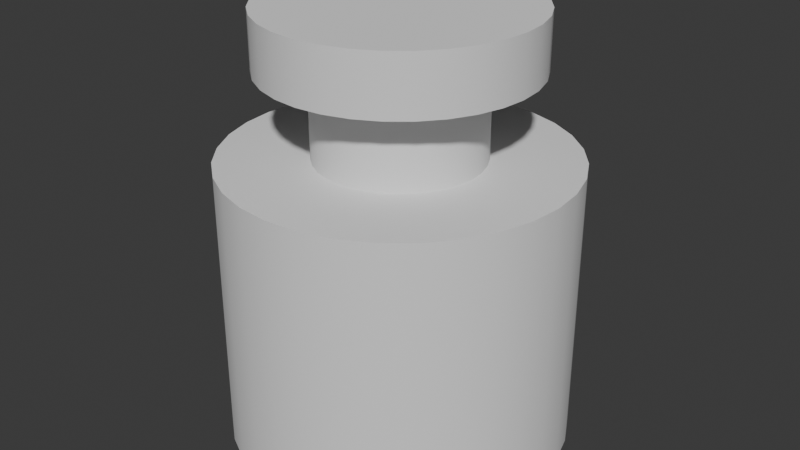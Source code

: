 # Source: CeilingLightA.blend  (saved by Blender 4.2.66; exported with 4.5.12 LTS)
import bpy
from mathutils import Matrix  # noqa: F401  (used for matrix-valued properties, if any)

bpy.ops.wm.read_factory_settings(use_empty=True)
scene = bpy.context.scene
scene.name = 'Scene'

# ---- collections
col_collection = bpy.data.collections.new('Collection'); scene.collection.children.link(col_collection)

# ---- node groups
ng_smooth_by_angle = bpy.data.node_groups.new('Smooth by Angle', 'GeometryNodeTree')
_s = ng_smooth_by_angle.interface.new_socket(name='Mesh', in_out='OUTPUT', socket_type='NodeSocketGeometry')
_s = ng_smooth_by_angle.interface.new_socket(name='Mesh', in_out='INPUT', socket_type='NodeSocketGeometry')
_s = ng_smooth_by_angle.interface.new_socket(name='Angle', in_out='INPUT', socket_type='NodeSocketFloat')
_s.subtype = 'ANGLE'
_s.default_value = 0.5236
_s.min_value = 0.0
_s.max_value = 3.142
_s.description = 'Maximum face angle for smooth edges'
_s = ng_smooth_by_angle.interface.new_socket(name='Ignore Sharpness', in_out='INPUT', socket_type='NodeSocketBool')
_s.force_non_field = True
ng_smooth_by_angle.description = 'Set the sharpness of mesh edges based on the angle between the neighboring faces'
ng_smooth_by_angle.is_modifier = True
_N = ng_smooth_by_angle.nodes; _L = ng_smooth_by_angle.links
n0 = _N.new('GeometryNodeSetShadeSmooth'); n0.name = 'Set Shade Smooth'; n0.location = (120, -80)
n0.domain = 'EDGE'
n1 = _N.new('GeometryNodeSetShadeSmooth'); n1.name = 'Set Shade Smooth.001'; n1.location = (300, -80)
n2 = _N.new('NodeGroupOutput'); n2.name = 'Group Output'; n2.location = (480, -80)
n3 = _N.new('GeometryNodeInputMeshEdgeAngle'); n3.name = 'Edge Angle'; n3.location = (-440, -240)
n4 = _N.new('NodeGroupInput'); n4.name = 'Group Input'; n4.location = (-80, -80)
n5 = _N.new('GeometryNodeInputEdgeSmooth'); n5.name = 'Is Edge Smooth'; n5.location = (-260, -120)
n6 = _N.new('GeometryNodeInputShadeSmooth'); n6.name = 'Is Shade Smooth'; n6.location = (-440, -397)
n7 = _N.new('FunctionNodeCompare'); n7.name = 'Compare'; n7.location = (-260, -260)
n7.operation = 'LESS_EQUAL'
n7.inputs[6].default_value = (0.0, 0.0, 0.0, 0.0)
n7.inputs[7].default_value = (0.0, 0.0, 0.0, 0.0)
n8 = _N.new('FunctionNodeBooleanMath'); n8.name = 'Boolean Math.001'; n8.location = (-80, -260)
n9 = _N.new('NodeGroupInput'); n9.name = 'Group Input.001'; n9.location = (-440, -329)
n10 = _N.new('NodeGroupInput'); n10.name = 'Group Input.002'; n10.location = (-259, -189)
n11 = _N.new('FunctionNodeBooleanMath'); n11.name = 'Boolean Math'; n11.location = (-80, -149)
n11.operation = 'OR'
n12 = _N.new('FunctionNodeBooleanMath'); n12.name = 'Boolean Math.002'; n12.location = (-260, -380)
n12.operation = 'OR'
n13 = _N.new('NodeGroupInput'); n13.name = 'Group Input.003'; n13.location = (-440, -460)
_L.new(n3.outputs[0], n7.inputs[0])
_L.new(n1.outputs[0], n2.inputs[0])
_L.new(n9.outputs[1], n7.inputs[1])
_L.new(n7.outputs[0], n8.inputs[0])
_L.new(n4.outputs[0], n0.inputs[0])
_L.new(n0.outputs[0], n1.inputs[0])
_L.new(n8.outputs[0], n0.inputs[2])
_L.new(n10.outputs[2], n11.inputs[1])
_L.new(n5.outputs[0], n11.inputs[0])
_L.new(n11.outputs[0], n0.inputs[1])
_L.new(n13.outputs[2], n12.inputs[1])
_L.new(n6.outputs[0], n12.inputs[0])
_L.new(n12.outputs[0], n8.inputs[1])
n2.is_active_output = True

# ---- world
world_world = bpy.data.worlds.new('World'); scene.world = world_world
world_world.use_nodes = True; world_world.node_tree.nodes.clear()
_N = world_world.node_tree.nodes; _L = world_world.node_tree.links
n0 = _N.new('ShaderNodeOutputWorld'); n0.name = 'World Output'; n0.location = (300, 300)
n1 = _N.new('ShaderNodeBackground'); n1.name = 'Background'; n1.location = (10, 300)
n1.inputs[0].default_value = (0.05088, 0.05088, 0.05088, 1.0)
_L.new(n1.outputs[0], n0.inputs[0])
n0.is_active_output = True
world_world.color = (0.05088, 0.05088, 0.05088)
world_world.sun_shadow_jitter_overblur = 0.0

# ---- meshes
me_cylinder_001 = bpy.data.meshes.new('Cylinder.001')
me_cylinder_001.from_pydata([(0.0, 0.12, -0.3), (-2.384e-09, 0.05753, -0.1), (0.02341, 0.1177, -0.3), (0.01122, 0.05642, -0.1), (0.04592, 0.1109, -0.3), (0.02202, 0.05315, -0.1), (0.06667, 0.09978, -0.3), (0.03196, 0.04783, -0.1), (0.08485, 0.08485, -0.3), (0.04068, 0.04068, -0.1), (0.09978, 0.06667, -0.3), (0.04783, 0.03196, -0.1), (0.1109, 0.04592, -0.3), (0.05315, 0.02202, -0.1), (0.1177, 0.02341, -0.3), (0.05642, 0.01122, -0.1), (0.12, 0.0, -0.3), (0.05753, 2.235e-10, -0.1), (0.1177, -0.02341, -0.3), (0.05642, -0.01122, -0.1), (0.1109, -0.04592, -0.3), (0.05315, -0.02202, -0.1), (0.09978, -0.06667, -0.3), (0.04783, -0.03196, -0.1), (0.08485, -0.08485, -0.3), (0.04068, -0.04068, -0.1), (0.06667, -0.09978, -0.3), (0.03196, -0.04783, -0.1), (0.04592, -0.1109, -0.3), (0.02202, -0.05315, -0.1), (0.02341, -0.1177, -0.3), (0.01122, -0.05642, -0.1), (0.0, -0.12, -0.3), (-2.384e-09, -0.05753, -0.1), (-0.02341, -0.1177, -0.3), (-0.01122, -0.05642, -0.1), (-0.04592, -0.1109, -0.3), (-0.02202, -0.05315, -0.1), (-0.06667, -0.09978, -0.3), (-0.03196, -0.04783, -0.1), (-0.08485, -0.08485, -0.3), (-0.04068, -0.04068, -0.1), (-0.09978, -0.06667, -0.3), (-0.04783, -0.03196, -0.1), (-0.1109, -0.04592, -0.3), (-0.05315, -0.02202, -0.1), (-0.1177, -0.02341, -0.3), (-0.05642, -0.01122, -0.1), (-0.12, 0.0, -0.3), (-0.05753, 2.235e-10, -0.1), (-0.1177, 0.02341, -0.3), (-0.05642, 0.01122, -0.1), (-0.1109, 0.04592, -0.3), (-0.05315, 0.02202, -0.1), (-0.09978, 0.06667, -0.3), (-0.04783, 0.03196, -0.1), (-0.08485, 0.08485, -0.3), (-0.04068, 0.04068, -0.1), (-0.06667, 0.09978, -0.3), (-0.03196, 0.04783, -0.1), (-0.04592, 0.1109, -0.3), (-0.02202, 0.05315, -0.1), (-0.02341, 0.1177, -0.3), (-0.01122, 0.05642, -0.1), (0.02341, 0.1177, -0.1), (0.0, 0.12, -0.1), (0.04592, 0.1109, -0.1), (0.06667, 0.09978, -0.1), (0.08485, 0.08485, -0.1), (0.09978, 0.06667, -0.1), (0.1109, 0.04592, -0.1), (0.1177, 0.02341, -0.1), (0.12, 0.0, -0.1), (0.1177, -0.02341, -0.1), (0.1109, -0.04592, -0.1), (0.09978, -0.06667, -0.1), (0.08485, -0.08485, -0.1), (0.06667, -0.09978, -0.1), (0.04592, -0.1109, -0.1), (0.02341, -0.1177, -0.1), (0.0, -0.12, -0.1), (-0.02341, -0.1177, -0.1), (-0.04592, -0.1109, -0.1), (-0.06667, -0.09978, -0.1), (-0.08485, -0.08485, -0.1), (-0.09978, -0.06667, -0.1), (-0.1109, -0.04592, -0.1), (-0.1177, -0.02341, -0.1), (-0.12, 0.0, -0.1), (-0.1177, 0.02341, -0.1), (-0.1109, 0.04592, -0.1), (-0.09978, 0.06667, -0.1), (-0.08485, 0.08485, -0.1), (-0.06667, 0.09978, -0.1), (-0.04592, 0.1109, -0.1), (-0.02341, 0.1177, -0.1), (-3.504e-10, 0.0972, -0.3), (0.01896, 0.09533, -0.3), (0.0372, 0.0898, -0.3), (0.054, 0.08082, -0.3), (0.06873, 0.06873, -0.3), (0.08082, 0.054, -0.3), (0.0898, 0.0372, -0.3), (0.09533, 0.01896, -0.3), (0.0972, 1.607e-10, -0.3), (0.09533, -0.01896, -0.3), (0.0898, -0.0372, -0.3), (0.08082, -0.054, -0.3), (0.06873, -0.06873, -0.3), (0.054, -0.08082, -0.3), (0.0372, -0.0898, -0.3), (0.01896, -0.09533, -0.3), (-3.504e-10, -0.0972, -0.3), (-0.01896, -0.09533, -0.3), (-0.0372, -0.0898, -0.3), (-0.054, -0.08082, -0.3), (-0.06873, -0.06873, -0.3), (-0.08082, -0.054, -0.3), (-0.0898, -0.0372, -0.3), (-0.09533, -0.01896, -0.3), (-0.0972, 1.607e-10, -0.3), (-0.09533, 0.01896, -0.3), (-0.0898, 0.0372, -0.3), (-0.08082, 0.054, -0.3), (-0.06873, 0.06873, -0.3), (-0.054, 0.08082, -0.3), (-0.0372, 0.0898, -0.3), (-0.01896, 0.09533, -0.3), (-3.504e-10, 0.0972, -0.25), (0.01896, 0.09533, -0.25), (0.0372, 0.0898, -0.25), (0.054, 0.08082, -0.25), (0.06873, 0.06873, -0.25), (0.08082, 0.054, -0.25), (0.0898, 0.0372, -0.25), (0.09533, 0.01896, -0.25), (0.0972, 1.607e-10, -0.25), (0.09533, -0.01896, -0.25), (0.0898, -0.0372, -0.25), (0.08082, -0.054, -0.25), (0.06873, -0.06873, -0.25), (0.054, -0.08082, -0.25), (0.0372, -0.0898, -0.25), (0.01896, -0.09533, -0.25), (-3.504e-10, -0.0972, -0.25), (-0.01896, -0.09533, -0.25), (-0.0372, -0.0898, -0.25), (-0.054, -0.08082, -0.25), (-0.06873, -0.06873, -0.25), (-0.08082, -0.054, -0.25), (-0.0898, -0.0372, -0.25), (-0.09533, -0.01896, -0.25), (-0.0972, 1.607e-10, -0.25), (-0.09533, 0.01896, -0.25), (-0.0898, 0.0372, -0.25), (-0.08082, 0.054, -0.25), (-0.06873, 0.06873, -0.25), (-0.054, 0.08082, -0.25), (-0.0372, 0.0898, -0.25), (-0.01896, 0.09533, -0.25)], [], [(0, 65, 64, 2), (2, 64, 66, 4), (4, 66, 67, 6), (6, 67, 68, 8), (8, 68, 69, 10), (10, 69, 70, 12), (12, 70, 71, 14), (14, 71, 72, 16), (16, 72, 73, 18), (18, 73, 74, 20), (20, 74, 75, 22), (22, 75, 76, 24), (24, 76, 77, 26), (26, 77, 78, 28), (28, 78, 79, 30), (30, 79, 80, 32), (32, 80, 81, 34), (34, 81, 82, 36), (36, 82, 83, 38), (38, 83, 84, 40), (40, 84, 85, 42), (42, 85, 86, 44), (44, 86, 87, 46), (46, 87, 88, 48), (48, 88, 89, 50), (50, 89, 90, 52), (52, 90, 91, 54), (54, 91, 92, 56), (56, 92, 93, 58), (58, 93, 94, 60), (60, 94, 95, 62), (62, 95, 65, 0), (16, 18, 105, 104), (1, 3, 64, 65), (3, 5, 66, 64), (5, 7, 67, 66), (7, 9, 68, 67), (9, 11, 69, 68), (11, 13, 70, 69), (13, 15, 71, 70), (15, 17, 72, 71), (17, 19, 73, 72), (19, 21, 74, 73), (21, 23, 75, 74), (23, 25, 76, 75), (25, 27, 77, 76), (27, 29, 78, 77), (29, 31, 79, 78), (31, 33, 80, 79), (33, 35, 81, 80), (35, 37, 82, 81), (37, 39, 83, 82), (39, 41, 84, 83), (41, 43, 85, 84), (43, 45, 86, 85), (45, 47, 87, 86), (47, 49, 88, 87), (49, 51, 89, 88), (51, 53, 90, 89), (53, 55, 91, 90), (55, 57, 92, 91), (57, 59, 93, 92), (59, 61, 94, 93), (61, 63, 95, 94), (63, 1, 65, 95), (34, 36, 114, 113), (52, 54, 123, 122), (8, 10, 101, 100), (26, 28, 110, 109), (44, 46, 119, 118), (0, 2, 97, 96), (62, 0, 96, 127), (18, 20, 106, 105), (36, 38, 115, 114), (54, 56, 124, 123), (10, 12, 102, 101), (28, 30, 111, 110), (46, 48, 120, 119), (2, 4, 98, 97), (20, 22, 107, 106), (38, 40, 116, 115), (56, 58, 125, 124), (12, 14, 103, 102), (30, 32, 112, 111), (48, 50, 121, 120), (4, 6, 99, 98), (22, 24, 108, 107), (40, 42, 117, 116), (58, 60, 126, 125), (14, 16, 104, 103), (32, 34, 113, 112), (50, 52, 122, 121), (6, 8, 100, 99), (24, 26, 109, 108), (42, 44, 118, 117), (60, 62, 127, 126), (116, 117, 149, 148), (103, 104, 136, 135), (117, 118, 150, 149), (104, 105, 137, 136), (118, 119, 151, 150), (105, 106, 138, 137), (119, 120, 152, 151), (106, 107, 139, 138), (120, 121, 153, 152), (107, 108, 140, 139), (121, 122, 154, 153), (108, 109, 141, 140), (122, 123, 155, 154), (109, 110, 142, 141), (96, 97, 129, 128), (123, 124, 156, 155), (110, 111, 143, 142), (97, 98, 130, 129), (124, 125, 157, 156), (111, 112, 144, 143), (98, 99, 131, 130), (125, 126, 158, 157), (112, 113, 145, 144), (99, 100, 132, 131), (126, 127, 159, 158), (113, 114, 146, 145), (100, 101, 133, 132), (127, 96, 128, 159), (114, 115, 147, 146), (101, 102, 134, 133), (115, 116, 148, 147), (102, 103, 135, 134)])
me_cylinder_001.polygons.foreach_set('use_smooth', [True] * 128)
_uv = me_cylinder_001.uv_layers.new(name='UVMap')
_uv.uv.foreach_set('vector', [1.0, 0.5, 1.0, 1.0, 0.9688, 1.0, 0.9688, 0.5, 0.9688, 0.5, 0.9688, 1.0, 0.9375, 1.0, 0.9375, 0.5, 0.9375, 0.5, 0.9375, 1.0, 0.9062, 1.0, 0.9062, 0.5, 0.9062, 0.5, 0.9062, 1.0, 0.875, 1.0, 0.875, 0.5, 0.875, 0.5, 0.875, 1.0, 0.8438, 1.0, 0.8438, 0.5, 0.8438, 0.5, 0.8438, 1.0, 0.8125, 1.0, 0.8125, 0.5, 0.8125, 0.5, 0.8125, 1.0, 0.7812, 1.0, 0.7812, 0.5, 0.7812, 0.5, 0.7812, 1.0, 0.75, 1.0, 0.75, 0.5, 0.75, 0.5, 0.75, 1.0, 0.7188, 1.0, 0.7188, 0.5, 0.7188, 0.5, 0.7188, 1.0, 0.6875, 1.0, 0.6875, 0.5, 0.6875, 0.5, 0.6875, 1.0, 0.6562, 1.0, 0.6562, 0.5, 0.6562, 0.5, 0.6562, 1.0, 0.625, 1.0, 0.625, 0.5, 0.625, 0.5, 0.625, 1.0, 0.5938, 1.0, 0.5938, 0.5, 0.5938, 0.5, 0.5938, 1.0, 0.5625, 1.0, 0.5625, 0.5, 0.5625, 0.5, 0.5625, 1.0, 0.5312, 1.0, 0.5312, 0.5, 0.5312, 0.5, 0.5312, 1.0, 0.5, 1.0, 0.5, 0.5, 0.5, 0.5, 0.5, 1.0, 0.4688, 1.0, 0.4688, 0.5, 0.4688, 0.5, 0.4688, 1.0, 0.4375, 1.0, 0.4375, 0.5, 0.4375, 0.5, 0.4375, 1.0, 0.4062, 1.0, 0.4062, 0.5, 0.4062, 0.5, 0.4062, 1.0, 0.375, 1.0, 0.375, 0.5, 0.375, 0.5, 0.375, 1.0, 0.3438, 1.0, 0.3438, 0.5, 0.3438, 0.5, 0.3438, 1.0, 0.3125, 1.0, 0.3125, 0.5, 0.3125, 0.5, 0.3125, 1.0, 0.2812, 1.0, 0.2812, 0.5, 0.2812, 0.5, 0.2812, 1.0, 0.25, 1.0, 0.25, 0.5, 0.25, 0.5, 0.25, 1.0, 0.2188, 1.0, 0.2188, 0.5, 0.2188, 0.5, 0.2188, 1.0, 0.1875, 1.0, 0.1875, 0.5, 0.1875, 0.5, 0.1875, 1.0, 0.1562, 1.0, 0.1562, 0.5, 0.1562, 0.5, 0.1562, 1.0, 0.125, 1.0, 0.125, 0.5, 0.125, 0.5, 0.125, 1.0, 0.09375, 1.0, 0.09375, 0.5, 0.09375, 0.5, 0.09375, 1.0, 0.0625, 1.0, 0.0625, 0.5, 0.0625, 0.5, 0.0625, 1.0, 0.03125, 1.0, 0.03125, 0.5, 0.03125, 0.5, 0.03125, 1.0, 0.0, 1.0, 0.0, 0.5, 0.75, 0.5, 0.7188, 0.5, 0.7188, 0.5, 0.75, 0.5, 0.25, 0.4418, 0.2874, 0.4381, 0.2968, 0.4854, 0.25, 0.49, 0.2874, 0.4381, 0.3234, 0.4272, 0.3418, 0.4717, 0.2968, 0.4854, 0.3234, 0.4272, 0.3565, 0.4094, 0.3833, 0.4496, 0.3418, 0.4717, 0.3565, 0.4094, 0.3856, 0.3856, 0.4197, 0.4197, 0.3833, 0.4496, 0.3856, 0.3856, 0.4094, 0.3565, 0.4496, 0.3833, 0.4197, 0.4197, 0.4094, 0.3565, 0.4272, 0.3234, 0.4717, 0.3418, 0.4496, 0.3833, 0.4272, 0.3234, 0.4381, 0.2874, 0.4854, 0.2968, 0.4717, 0.3418, 0.4381, 0.2874, 0.4418, 0.25, 0.49, 0.25, 0.4854, 0.2968, 0.4418, 0.25, 0.4381, 0.2126, 0.4854, 0.2032, 0.49, 0.25, 0.4381, 0.2126, 0.4272, 0.1766, 0.4717, 0.1582, 0.4854, 0.2032, 0.4272, 0.1766, 0.4094, 0.1435, 0.4496, 0.1167, 0.4717, 0.1582, 0.4094, 0.1435, 0.3856, 0.1144, 0.4197, 0.08029, 0.4496, 0.1167, 0.3856, 0.1144, 0.3565, 0.09055, 0.3833, 0.05045, 0.4197, 0.08029, 0.3565, 0.09055, 0.3234, 0.07283, 0.3418, 0.02827, 0.3833, 0.05045, 0.3234, 0.07283, 0.2874, 0.06192, 0.2968, 0.01461, 0.3418, 0.02827, 0.2874, 0.06192, 0.25, 0.05823, 0.25, 0.01, 0.2968, 0.01461, 0.25, 0.05823, 0.2126, 0.06192, 0.2032, 0.01461, 0.25, 0.01, 0.2126, 0.06192, 0.1766, 0.07283, 0.1582, 0.02827, 0.2032, 0.01461, 0.1766, 0.07283, 0.1435, 0.09055, 0.1167, 0.05045, 0.1582, 0.02827, 0.1435, 0.09055, 0.1144, 0.1144, 0.08029, 0.08029, 0.1167, 0.05045, 0.1144, 0.1144, 0.09055, 0.1435, 0.05045, 0.1167, 0.08029, 0.08029, 0.09055, 0.1435, 0.07283, 0.1766, 0.02827, 0.1582, 0.05045, 0.1167, 0.07283, 0.1766, 0.06192, 0.2126, 0.01461, 0.2032, 0.02827, 0.1582, 0.06192, 0.2126, 0.05823, 0.25, 0.01, 0.25, 0.01461, 0.2032, 0.05823, 0.25, 0.06192, 0.2874, 0.01461, 0.2968, 0.01, 0.25, 0.06192, 0.2874, 0.07283, 0.3234, 0.02827, 0.3418, 0.01461, 0.2968, 0.07283, 0.3234, 0.09055, 0.3565, 0.05045, 0.3833, 0.02827, 0.3418, 0.09055, 0.3565, 0.1144, 0.3856, 0.08029, 0.4197, 0.05045, 0.3833, 0.1144, 0.3856, 0.1435, 0.4094, 0.1167, 0.4496, 0.08029, 0.4197, 0.1435, 0.4094, 0.1766, 0.4272, 0.1582, 0.4717, 0.1167, 0.4496, 0.1766, 0.4272, 0.2126, 0.4381, 0.2032, 0.4854, 0.1582, 0.4717, 0.2126, 0.4381, 0.25, 0.4418, 0.25, 0.49, 0.2032, 0.4854, 0.4688, 0.5, 0.4375, 0.5, 0.4375, 0.5, 0.4688, 0.5, 0.1875, 0.5, 0.1562, 0.5, 0.1562, 0.5, 0.1875, 0.5, 0.875, 0.5, 0.8438, 0.5, 0.8438, 0.5, 0.875, 0.5, 0.5938, 0.5, 0.5625, 0.5, 0.5625, 0.5, 0.5938, 0.5, 0.3125, 0.5, 0.2812, 0.5, 0.2812, 0.5, 0.3125, 0.5, 1.0, 0.5, 0.9688, 0.5, 0.9688, 0.5, 1.0, 0.5, 0.03125, 0.5, 0.0, 0.5, 0.0, 0.5, 0.03125, 0.5, 0.7188, 0.5, 0.6875, 0.5, 0.6875, 0.5, 0.7188, 0.5, 0.4375, 0.5, 0.4062, 0.5, 0.4062, 0.5, 0.4375, 0.5, 0.1562, 0.5, 0.125, 0.5, 0.125, 0.5, 0.1562, 0.5, 0.8438, 0.5, 0.8125, 0.5, 0.8125, 0.5, 0.8438, 0.5, 0.5625, 0.5, 0.5312, 0.5, 0.5312, 0.5, 0.5625, 0.5, 0.2812, 0.5, 0.25, 0.5, 0.25, 0.5, 0.2812, 0.5, 0.9688, 0.5, 0.9375, 0.5, 0.9375, 0.5, 0.9688, 0.5, 0.6875, 0.5, 0.6562, 0.5, 0.6562, 0.5, 0.6875, 0.5, 0.4062, 0.5, 0.375, 0.5, 0.375, 0.5, 0.4062, 0.5, 0.125, 0.5, 0.09375, 0.5, 0.09375, 0.5, 0.125, 0.5, 0.8125, 0.5, 0.7812, 0.5, 0.7812, 0.5, 0.8125, 0.5, 0.5312, 0.5, 0.5, 0.5, 0.5, 0.5, 0.5312, 0.5, 0.25, 0.5, 0.2188, 0.5, 0.2188, 0.5, 0.25, 0.5, 0.9375, 0.5, 0.9062, 0.5, 0.9062, 0.5, 0.9375, 0.5, 0.6562, 0.5, 0.625, 0.5, 0.625, 0.5, 0.6562, 0.5, 0.375, 0.5, 0.3438, 0.5, 0.3438, 0.5, 0.375, 0.5, 0.09375, 0.5, 0.0625, 0.5, 0.0625, 0.5, 0.09375, 0.5, 0.7812, 0.5, 0.75, 0.5, 0.75, 0.5, 0.7812, 0.5, 0.5, 0.5, 0.4688, 0.5, 0.4688, 0.5, 0.5, 0.5, 0.2188, 0.5, 0.1875, 0.5, 0.1875, 0.5, 0.2188, 0.5, 0.9062, 0.5, 0.875, 0.5, 0.875, 0.5, 0.9062, 0.5, 0.625, 0.5, 0.5938, 0.5, 0.5938, 0.5, 0.625, 0.5, 0.3438, 0.5, 0.3125, 0.5, 0.3125, 0.5, 0.3438, 0.5, 0.0625, 0.5, 0.03125, 0.5, 0.03125, 0.5, 0.0625, 0.5, 0.375, 0.5, 0.3438, 0.5, 0.3438, 0.5, 0.375, 0.5, 0.7812, 0.5, 0.75, 0.5, 0.75, 0.5, 0.7812, 0.5, 0.3438, 0.5, 0.3125, 0.5, 0.3125, 0.5, 0.3438, 0.5, 0.75, 0.5, 0.7188, 0.5, 0.7188, 0.5, 0.75, 0.5, 0.3125, 0.5, 0.2812, 0.5, 0.2812, 0.5, 0.3125, 0.5, 0.7188, 0.5, 0.6875, 0.5, 0.6875, 0.5, 0.7188, 0.5, 0.2812, 0.5, 0.25, 0.5, 0.25, 0.5, 0.2812, 0.5, 0.6875, 0.5, 0.6562, 0.5, 0.6562, 0.5, 0.6875, 0.5, 0.25, 0.5, 0.2188, 0.5, 0.2188, 0.5, 0.25, 0.5, 0.6562, 0.5, 0.625, 0.5, 0.625, 0.5, 0.6562, 0.5, 0.2188, 0.5, 0.1875, 0.5, 0.1875, 0.5, 0.2188, 0.5, 0.625, 0.5, 0.5938, 0.5, 0.5938, 0.5, 0.625, 0.5, 0.1875, 0.5, 0.1562, 0.5, 0.1562, 0.5, 0.1875, 0.5, 0.5938, 0.5, 0.5625, 0.5, 0.5625, 0.5, 0.5938, 0.5, 1.0, 0.5, 0.9688, 0.5, 0.9688, 0.5, 1.0, 0.5, 0.1562, 0.5, 0.125, 0.5, 0.125, 0.5, 0.1562, 0.5, 0.5625, 0.5, 0.5312, 0.5, 0.5312, 0.5, 0.5625, 0.5, 0.9688, 0.5, 0.9375, 0.5, 0.9375, 0.5, 0.9688, 0.5, 0.125, 0.5, 0.09375, 0.5, 0.09375, 0.5, 0.125, 0.5, 0.5312, 0.5, 0.5, 0.5, 0.5, 0.5, 0.5312, 0.5, 0.9375, 0.5, 0.9062, 0.5, 0.9062, 0.5, 0.9375, 0.5, 0.09375, 0.5, 0.0625, 0.5, 0.0625, 0.5, 0.09375, 0.5, 0.5, 0.5, 0.4688, 0.5, 0.4688, 0.5, 0.5, 0.5, 0.9062, 0.5, 0.875, 0.5, 0.875, 0.5, 0.9062, 0.5, 0.0625, 0.5, 0.03125, 0.5, 0.03125, 0.5, 0.0625, 0.5, 0.4688, 0.5, 0.4375, 0.5, 0.4375, 0.5, 0.4688, 0.5, 0.875, 0.5, 0.8438, 0.5, 0.8438, 0.5, 0.875, 0.5, 0.03125, 0.5, 0.0, 0.5, 0.0, 0.5, 0.03125, 0.5, 0.4375, 0.5, 0.4062, 0.5, 0.4062, 0.5, 0.4375, 0.5, 0.8438, 0.5, 0.8125, 0.5, 0.8125, 0.5, 0.8438, 0.5, 0.4062, 0.5, 0.375, 0.5, 0.375, 0.5, 0.4062, 0.5, 0.8125, 0.5, 0.7812, 0.5, 0.7812, 0.5, 0.8125, 0.5])
me_cylinder_001.update()
me_cylinder_002 = bpy.data.meshes.new('Cylinder.002')
me_cylinder_002.from_pydata([(-2.384e-09, 0.05753, -0.1), (0.01122, 0.05642, -0.1), (0.02202, 0.05315, -0.1), (0.03196, 0.04783, -0.1), (0.04068, 0.04068, -0.1), (0.04783, 0.03196, -0.1), (0.05315, 0.02202, -0.1), (0.05642, 0.01122, -0.1), (0.05753, 2.235e-10, -0.1), (0.05642, -0.01122, -0.1), (0.05315, -0.02202, -0.1), (0.04783, -0.03196, -0.1), (0.04068, -0.04068, -0.1), (0.03196, -0.04783, -0.1), (0.02202, -0.05315, -0.1), (0.01122, -0.05642, -0.1), (-2.384e-09, -0.05753, -0.1), (-0.01122, -0.05642, -0.1), (-0.02202, -0.05315, -0.1), (-0.03196, -0.04783, -0.1), (-0.04068, -0.04068, -0.1), (-0.04783, -0.03196, -0.1), (-0.05315, -0.02202, -0.1), (-0.05642, -0.01122, -0.1), (-0.05753, 2.235e-10, -0.1), (-0.05642, 0.01122, -0.1), (-0.05315, 0.02202, -0.1), (-0.04783, 0.03196, -0.1), (-0.04068, 0.04068, -0.1), (-0.03196, 0.04783, -0.1), (-0.02202, 0.05315, -0.1), (-0.01122, 0.05642, -0.1), (0.01122, 0.05642, -0.04), (-1.674e-08, 0.05753, -0.04), (0.02202, 0.05315, -0.04), (0.03196, 0.04783, -0.04), (0.04068, 0.04068, -0.04), (0.04783, 0.03196, -0.04), (0.05315, 0.02202, -0.04), (0.05642, 0.01122, -0.04), (0.05753, 2.235e-10, -0.04), (0.05642, -0.01122, -0.04), (0.05315, -0.02202, -0.04), (0.04783, -0.03196, -0.04), (0.04068, -0.04068, -0.04), (0.03196, -0.04783, -0.04), (0.02202, -0.05315, -0.04), (0.01122, -0.05642, -0.04), (-1.674e-08, -0.05753, -0.04), (-0.01122, -0.05642, -0.04), (-0.02202, -0.05315, -0.04), (-0.03196, -0.04783, -0.04), (-0.04068, -0.04068, -0.04), (-0.04783, -0.03196, -0.04), (-0.05315, -0.02202, -0.04), (-0.05642, -0.01122, -0.04), (-0.05753, 2.235e-10, -0.04), (-0.05642, 0.01122, -0.04), (-0.05315, 0.02202, -0.04), (-0.04783, 0.03196, -0.04), (-0.04068, 0.04068, -0.04), (-0.03196, 0.04783, -0.04), (-0.02202, 0.05315, -0.04), (-0.01122, 0.05642, -0.04), (0.01796, 0.09028, -0.04), (-2.505e-08, 0.09205, -0.04), (0.03523, 0.08504, -0.04), (0.05114, 0.07654, -0.04), (0.06509, 0.06509, -0.04), (0.07654, 0.05114, -0.04), (0.08504, 0.03523, -0.04), (0.09028, 0.01796, -0.04), (0.09205, -2.757e-10, -0.04), (0.09028, -0.01796, -0.04), (0.08504, -0.03523, -0.04), (0.07654, -0.05114, -0.04), (0.06509, -0.06509, -0.04), (0.05114, -0.07654, -0.04), (0.03523, -0.08504, -0.04), (0.01796, -0.09028, -0.04), (-2.505e-08, -0.09205, -0.04), (-0.01796, -0.09028, -0.04), (-0.03523, -0.08504, -0.04), (-0.05114, -0.07654, -0.04), (-0.06509, -0.06509, -0.04), (-0.07654, -0.05114, -0.04), (-0.08504, -0.03523, -0.04), (-0.09028, -0.01796, -0.04), (-0.09205, -2.757e-10, -0.04), (-0.09028, 0.01796, -0.04), (-0.08504, 0.03523, -0.04), (-0.07654, 0.05114, -0.04), (-0.06509, 0.06509, -0.04), (-0.05114, 0.07654, -0.04), (-0.03523, 0.08504, -0.04), (-0.01796, 0.09028, -0.04), (0.01796, 0.09028, 2.503e-08), (-3.94e-08, 0.09205, 2.503e-08), (0.03523, 0.08504, 2.503e-08), (0.05114, 0.07654, 2.503e-08), (0.06509, 0.06509, 2.503e-08), (0.07654, 0.05114, 2.503e-08), (0.08504, 0.03523, 2.503e-08), (0.09028, 0.01796, 2.503e-08), (0.09205, -2.757e-10, 2.503e-08), (0.09028, -0.01796, 2.503e-08), (0.08504, -0.03523, 2.503e-08), (0.07654, -0.05114, 2.503e-08), (0.06509, -0.06509, 2.503e-08), (0.05114, -0.07654, 2.503e-08), (0.03523, -0.08504, 2.503e-08), (0.01796, -0.09028, 2.503e-08), (-3.94e-08, -0.09205, 2.503e-08), (-0.01796, -0.09028, 2.503e-08), (-0.03523, -0.08504, 2.503e-08), (-0.05114, -0.07654, 2.503e-08), (-0.06509, -0.06509, 2.503e-08), (-0.07654, -0.05114, 2.503e-08), (-0.08504, -0.03523, 2.503e-08), (-0.09028, -0.01796, 2.503e-08), (-0.09205, -2.757e-10, 2.503e-08), (-0.09028, 0.01796, 2.503e-08), (-0.08504, 0.03523, 2.503e-08), (-0.07654, 0.05114, 2.503e-08), (-0.06509, 0.06509, 2.503e-08), (-0.05114, 0.07654, 2.503e-08), (-0.03523, 0.08504, 2.503e-08), (-0.01796, 0.09028, 2.503e-08)], [], [(0, 31, 63, 33), (19, 18, 50, 51), (6, 5, 37, 38), (20, 19, 51, 52), (7, 6, 38, 39), (21, 20, 52, 53), (8, 7, 39, 40), (22, 21, 53, 54), (9, 8, 40, 41), (23, 22, 54, 55), (10, 9, 41, 42), (24, 23, 55, 56), (11, 10, 42, 43), (25, 24, 56, 57), (12, 11, 43, 44), (26, 25, 57, 58), (13, 12, 44, 45), (27, 26, 58, 59), (14, 13, 45, 46), (1, 0, 33, 32), (28, 27, 59, 60), (15, 14, 46, 47), (2, 1, 32, 34), (29, 28, 60, 61), (16, 15, 47, 48), (3, 2, 34, 35), (30, 29, 61, 62), (17, 16, 48, 49), (4, 3, 35, 36), (31, 30, 62, 63), (18, 17, 49, 50), (5, 4, 36, 37), (34, 32, 64, 66), (60, 59, 91, 92), (32, 33, 65, 64), (59, 58, 90, 91), (58, 57, 89, 90), (57, 56, 88, 89), (56, 55, 87, 88), (55, 54, 86, 87), (54, 53, 85, 86), (53, 52, 84, 85), (52, 51, 83, 84), (51, 50, 82, 83), (50, 49, 81, 82), (49, 48, 80, 81), (96, 97, 127, 126, 125, 124, 123, 122, 121, 120, 119, 118, 117, 116, 115, 114, 113, 112, 111, 110, 109, 108, 107, 106, 105, 104, 103, 102, 101, 100, 99, 98), (48, 47, 79, 80), (86, 85, 117, 118), (73, 72, 104, 105), (87, 86, 118, 119), (74, 73, 105, 106), (88, 87, 119, 120), (75, 74, 106, 107), (89, 88, 120, 121), (76, 75, 107, 108), (90, 89, 121, 122), (77, 76, 108, 109), (91, 90, 122, 123), (78, 77, 109, 110), (64, 65, 97, 96), (92, 91, 123, 124), (79, 78, 110, 111), (66, 64, 96, 98), (93, 92, 124, 125), (80, 79, 111, 112), (67, 66, 98, 99), (94, 93, 125, 126), (81, 80, 112, 113), (68, 67, 99, 100), (95, 94, 126, 127), (82, 81, 113, 114), (69, 68, 100, 101), (65, 95, 127, 97), (83, 82, 114, 115), (70, 69, 101, 102), (84, 83, 115, 116), (71, 70, 102, 103), (85, 84, 116, 117), (72, 71, 103, 104), (61, 60, 92, 93), (35, 34, 66, 67), (62, 61, 93, 94), (36, 35, 67, 68), (63, 62, 94, 95), (37, 36, 68, 69), (33, 63, 95, 65), (38, 37, 69, 70), (39, 38, 70, 71), (40, 39, 71, 72), (41, 40, 72, 73), (42, 41, 73, 74), (43, 42, 74, 75), (44, 43, 75, 76), (45, 44, 76, 77), (46, 45, 77, 78), (47, 46, 78, 79)])
me_cylinder_002.polygons.foreach_set('use_smooth', [True] * 97)
_uv = me_cylinder_002.uv_layers.new(name='UVMap')
_uv.uv.foreach_set('vector', [0.25, 0.4418, 0.2126, 0.4381, 0.2126, 0.4381, 0.25, 0.4418, 0.1435, 0.09055, 0.1766, 0.07283, 0.1766, 0.07283, 0.1435, 0.09055, 0.4272, 0.3234, 0.4094, 0.3565, 0.4094, 0.3565, 0.4272, 0.3234, 0.1144, 0.1144, 0.1435, 0.09055, 0.1435, 0.09055, 0.1144, 0.1144, 0.4381, 0.2874, 0.4272, 0.3234, 0.4272, 0.3234, 0.4381, 0.2874, 0.09055, 0.1435, 0.1144, 0.1144, 0.1144, 0.1144, 0.09055, 0.1435, 0.4418, 0.25, 0.4381, 0.2874, 0.4381, 0.2874, 0.4418, 0.25, 0.07283, 0.1766, 0.09055, 0.1435, 0.09055, 0.1435, 0.07283, 0.1766, 0.4381, 0.2126, 0.4418, 0.25, 0.4418, 0.25, 0.4381, 0.2126, 0.06192, 0.2126, 0.07283, 0.1766, 0.07283, 0.1766, 0.06192, 0.2126, 0.4272, 0.1766, 0.4381, 0.2126, 0.4381, 0.2126, 0.4272, 0.1766, 0.05823, 0.25, 0.06192, 0.2126, 0.06192, 0.2126, 0.05823, 0.25, 0.4094, 0.1435, 0.4272, 0.1766, 0.4272, 0.1766, 0.4094, 0.1435, 0.06192, 0.2874, 0.05823, 0.25, 0.05823, 0.25, 0.06192, 0.2874, 0.3856, 0.1144, 0.4094, 0.1435, 0.4094, 0.1435, 0.3856, 0.1144, 0.07283, 0.3234, 0.06192, 0.2874, 0.06192, 0.2874, 0.07283, 0.3234, 0.3565, 0.09055, 0.3856, 0.1144, 0.3856, 0.1144, 0.3565, 0.09055, 0.09055, 0.3565, 0.07283, 0.3234, 0.07283, 0.3234, 0.09055, 0.3565, 0.3234, 0.07283, 0.3565, 0.09055, 0.3565, 0.09055, 0.3234, 0.07283, 0.2874, 0.4381, 0.25, 0.4418, 0.25, 0.4418, 0.2874, 0.4381, 0.1144, 0.3856, 0.09055, 0.3565, 0.09055, 0.3565, 0.1144, 0.3856, 0.2874, 0.06192, 0.3234, 0.07283, 0.3234, 0.07283, 0.2874, 0.06192, 0.3234, 0.4272, 0.2874, 0.4381, 0.2874, 0.4381, 0.3234, 0.4272, 0.1435, 0.4094, 0.1144, 0.3856, 0.1144, 0.3856, 0.1435, 0.4094, 0.25, 0.05823, 0.2874, 0.06192, 0.2874, 0.06192, 0.25, 0.05823, 0.3565, 0.4094, 0.3234, 0.4272, 0.3234, 0.4272, 0.3565, 0.4094, 0.1766, 0.4272, 0.1435, 0.4094, 0.1435, 0.4094, 0.1766, 0.4272, 0.2126, 0.06192, 0.25, 0.05823, 0.25, 0.05823, 0.2126, 0.06192, 0.3856, 0.3856, 0.3565, 0.4094, 0.3565, 0.4094, 0.3856, 0.3856, 0.2126, 0.4381, 0.1766, 0.4272, 0.1766, 0.4272, 0.2126, 0.4381, 0.1766, 0.07283, 0.2126, 0.06192, 0.2126, 0.06192, 0.1766, 0.07283, 0.4094, 0.3565, 0.3856, 0.3856, 0.3856, 0.3856, 0.4094, 0.3565, 0.3234, 0.4272, 0.2874, 0.4381, 0.2874, 0.4381, 0.3234, 0.4272, 0.1144, 0.3856, 0.09055, 0.3565, 0.09055, 0.3565, 0.1144, 0.3856, 0.2874, 0.4381, 0.25, 0.4418, 0.25, 0.4418, 0.2874, 0.4381, 0.09055, 0.3565, 0.07283, 0.3234, 0.07283, 0.3234, 0.09055, 0.3565, 0.07283, 0.3234, 0.06192, 0.2874, 0.06192, 0.2874, 0.07283, 0.3234, 0.06192, 0.2874, 0.05823, 0.25, 0.05823, 0.25, 0.06192, 0.2874, 0.05823, 0.25, 0.06192, 0.2126, 0.06192, 0.2126, 0.05823, 0.25, 0.06192, 0.2126, 0.07283, 0.1766, 0.07283, 0.1766, 0.06192, 0.2126, 0.07283, 0.1766, 0.09055, 0.1435, 0.09055, 0.1435, 0.07283, 0.1766, 0.09055, 0.1435, 0.1144, 0.1144, 0.1144, 0.1144, 0.09055, 0.1435, 0.1144, 0.1144, 0.1435, 0.09055, 0.1435, 0.09055, 0.1144, 0.1144, 0.1435, 0.09055, 0.1766, 0.07283, 0.1766, 0.07283, 0.1435, 0.09055, 0.1766, 0.07283, 0.2126, 0.06192, 0.2126, 0.06192, 0.1766, 0.07283, 0.2126, 0.06192, 0.25, 0.05823, 0.25, 0.05823, 0.2126, 0.06192, 0.2874, 0.4381, 0.25, 0.4418, 0.2126, 0.4381, 0.1766, 0.4272, 0.1435, 0.4094, 0.1144, 0.3856, 0.09055, 0.3565, 0.07283, 0.3234, 0.06192, 0.2874, 0.05823, 0.25, 0.06192, 0.2126, 0.07283, 0.1766, 0.09055, 0.1435, 0.1144, 0.1144, 0.1435, 0.09055, 0.1766, 0.07283, 0.2126, 0.06192, 0.25, 0.05823, 0.2874, 0.06192, 0.3234, 0.07283, 0.3565, 0.09055, 0.3856, 0.1144, 0.4094, 0.1435, 0.4272, 0.1766, 0.4381, 0.2126, 0.4418, 0.25, 0.4381, 0.2874, 0.4272, 0.3234, 0.4094, 0.3565, 0.3856, 0.3856, 0.3565, 0.4094, 0.3234, 0.4272, 0.25, 0.05823, 0.2874, 0.06192, 0.2874, 0.06192, 0.25, 0.05823, 0.07283, 0.1766, 0.09055, 0.1435, 0.09055, 0.1435, 0.07283, 0.1766, 0.4381, 0.2126, 0.4418, 0.25, 0.4418, 0.25, 0.4381, 0.2126, 0.06192, 0.2126, 0.07283, 0.1766, 0.07283, 0.1766, 0.06192, 0.2126, 0.4272, 0.1766, 0.4381, 0.2126, 0.4381, 0.2126, 0.4272, 0.1766, 0.05823, 0.25, 0.06192, 0.2126, 0.06192, 0.2126, 0.05823, 0.25, 0.4094, 0.1435, 0.4272, 0.1766, 0.4272, 0.1766, 0.4094, 0.1435, 0.06192, 0.2874, 0.05823, 0.25, 0.05823, 0.25, 0.06192, 0.2874, 0.3856, 0.1144, 0.4094, 0.1435, 0.4094, 0.1435, 0.3856, 0.1144, 0.07283, 0.3234, 0.06192, 0.2874, 0.06192, 0.2874, 0.07283, 0.3234, 0.3565, 0.09055, 0.3856, 0.1144, 0.3856, 0.1144, 0.3565, 0.09055, 0.09055, 0.3565, 0.07283, 0.3234, 0.07283, 0.3234, 0.09055, 0.3565, 0.3234, 0.07283, 0.3565, 0.09055, 0.3565, 0.09055, 0.3234, 0.07283, 0.2874, 0.4381, 0.25, 0.4418, 0.25, 0.4418, 0.2874, 0.4381, 0.1144, 0.3856, 0.09055, 0.3565, 0.09055, 0.3565, 0.1144, 0.3856, 0.2874, 0.06192, 0.3234, 0.07283, 0.3234, 0.07283, 0.2874, 0.06192, 0.3234, 0.4272, 0.2874, 0.4381, 0.2874, 0.4381, 0.3234, 0.4272, 0.1435, 0.4094, 0.1144, 0.3856, 0.1144, 0.3856, 0.1435, 0.4094, 0.25, 0.05823, 0.2874, 0.06192, 0.2874, 0.06192, 0.25, 0.05823, 0.3565, 0.4094, 0.3234, 0.4272, 0.3234, 0.4272, 0.3565, 0.4094, 0.1766, 0.4272, 0.1435, 0.4094, 0.1435, 0.4094, 0.1766, 0.4272, 0.2126, 0.06192, 0.25, 0.05823, 0.25, 0.05823, 0.2126, 0.06192, 0.3856, 0.3856, 0.3565, 0.4094, 0.3565, 0.4094, 0.3856, 0.3856, 0.2126, 0.4381, 0.1766, 0.4272, 0.1766, 0.4272, 0.2126, 0.4381, 0.1766, 0.07283, 0.2126, 0.06192, 0.2126, 0.06192, 0.1766, 0.07283, 0.4094, 0.3565, 0.3856, 0.3856, 0.3856, 0.3856, 0.4094, 0.3565, 0.25, 0.4418, 0.2126, 0.4381, 0.2126, 0.4381, 0.25, 0.4418, 0.1435, 0.09055, 0.1766, 0.07283, 0.1766, 0.07283, 0.1435, 0.09055, 0.4272, 0.3234, 0.4094, 0.3565, 0.4094, 0.3565, 0.4272, 0.3234, 0.1144, 0.1144, 0.1435, 0.09055, 0.1435, 0.09055, 0.1144, 0.1144, 0.4381, 0.2874, 0.4272, 0.3234, 0.4272, 0.3234, 0.4381, 0.2874, 0.09055, 0.1435, 0.1144, 0.1144, 0.1144, 0.1144, 0.09055, 0.1435, 0.4418, 0.25, 0.4381, 0.2874, 0.4381, 0.2874, 0.4418, 0.25, 0.1435, 0.4094, 0.1144, 0.3856, 0.1144, 0.3856, 0.1435, 0.4094, 0.3565, 0.4094, 0.3234, 0.4272, 0.3234, 0.4272, 0.3565, 0.4094, 0.1766, 0.4272, 0.1435, 0.4094, 0.1435, 0.4094, 0.1766, 0.4272, 0.3856, 0.3856, 0.3565, 0.4094, 0.3565, 0.4094, 0.3856, 0.3856, 0.2126, 0.4381, 0.1766, 0.4272, 0.1766, 0.4272, 0.2126, 0.4381, 0.4094, 0.3565, 0.3856, 0.3856, 0.3856, 0.3856, 0.4094, 0.3565, 0.25, 0.4418, 0.2126, 0.4381, 0.2126, 0.4381, 0.25, 0.4418, 0.4272, 0.3234, 0.4094, 0.3565, 0.4094, 0.3565, 0.4272, 0.3234, 0.4381, 0.2874, 0.4272, 0.3234, 0.4272, 0.3234, 0.4381, 0.2874, 0.4418, 0.25, 0.4381, 0.2874, 0.4381, 0.2874, 0.4418, 0.25, 0.4381, 0.2126, 0.4418, 0.25, 0.4418, 0.25, 0.4381, 0.2126, 0.4272, 0.1766, 0.4381, 0.2126, 0.4381, 0.2126, 0.4272, 0.1766, 0.4094, 0.1435, 0.4272, 0.1766, 0.4272, 0.1766, 0.4094, 0.1435, 0.3856, 0.1144, 0.4094, 0.1435, 0.4094, 0.1435, 0.3856, 0.1144, 0.3565, 0.09055, 0.3856, 0.1144, 0.3856, 0.1144, 0.3565, 0.09055, 0.3234, 0.07283, 0.3565, 0.09055, 0.3565, 0.09055, 0.3234, 0.07283, 0.2874, 0.06192, 0.3234, 0.07283, 0.3234, 0.07283, 0.2874, 0.06192])
me_cylinder_002.update()
me_cylinder_003 = bpy.data.meshes.new('Cylinder.003')
me_cylinder_003.from_pydata([(-3.504e-10, 0.0972, -0.25), (0.01896, 0.09533, -0.25), (0.0372, 0.0898, -0.25), (0.054, 0.08082, -0.25), (0.06873, 0.06873, -0.25), (0.08082, 0.054, -0.25), (0.0898, 0.0372, -0.25), (0.09533, 0.01896, -0.25), (0.0972, 1.607e-10, -0.25), (0.09533, -0.01896, -0.25), (0.0898, -0.0372, -0.25), (0.08082, -0.054, -0.25), (0.06873, -0.06873, -0.25), (0.054, -0.08082, -0.25), (0.0372, -0.0898, -0.25), (0.01896, -0.09533, -0.25), (-3.504e-10, -0.0972, -0.25), (-0.01896, -0.09533, -0.25), (-0.0372, -0.0898, -0.25), (-0.054, -0.08082, -0.25), (-0.06873, -0.06873, -0.25), (-0.08082, -0.054, -0.25), (-0.0898, -0.0372, -0.25), (-0.09533, -0.01896, -0.25), (-0.0972, 1.607e-10, -0.25), (-0.09533, 0.01896, -0.25), (-0.0898, 0.0372, -0.25), (-0.08082, 0.054, -0.25), (-0.06873, 0.06873, -0.25), (-0.054, 0.08082, -0.25), (-0.0372, 0.0898, -0.25), (-0.01896, 0.09533, -0.25)], [], [(0, 1, 2, 3, 4, 5, 6, 7, 8, 9, 10, 11, 12, 13, 14, 15, 16, 17, 18, 19, 20, 21, 22, 23, 24, 25, 26, 27, 28, 29, 30, 31)])
me_cylinder_003.polygons.foreach_set('use_smooth', [True] * 1)
_uv = me_cylinder_003.uv_layers.new(name='UVMap')
_uv.uv.foreach_set('vector', [0.0, 0.5, 0.9688, 0.5, 0.9375, 0.5, 0.9062, 0.5, 0.875, 0.5, 0.8438, 0.5, 0.8125, 0.5, 0.7812, 0.5, 0.75, 0.5, 0.7188, 0.5, 0.6875, 0.5, 0.6562, 0.5, 0.625, 0.5, 0.5938, 0.5, 0.5625, 0.5, 0.5312, 0.5, 0.5, 0.5, 0.4688, 0.5, 0.4375, 0.5, 0.4062, 0.5, 0.375, 0.5, 0.3438, 0.5, 0.3125, 0.5, 0.2812, 0.5, 0.25, 0.5, 0.2188, 0.5, 0.1875, 0.5, 0.1562, 0.5, 0.125, 0.5, 0.09375, 0.5, 0.0625, 0.5, 0.03125, 0.5])
me_cylinder_003.update()

# ---- objects
ob_light = bpy.data.objects.new('Light', me_cylinder_001)
ob_leg = bpy.data.objects.new('Leg', me_cylinder_002)
ob_plane = bpy.data.objects.new('Plane', me_cylinder_003)

# ---- transforms, parenting, visibility, modifiers, constraints
ob_light.location = (0.0, 1.665e-17, -4.47e-09)
_m = ob_light.modifiers.new('Smooth by Angle', 'NODES')
_m.node_group = ng_smooth_by_angle
_m.use_pin_to_last = True
_m.show_group_selector = False
ob_leg.location = (0.0, 3.886e-17, -1.043e-08)
_m = ob_leg.modifiers.new('Smooth by Angle', 'NODES')
_m.node_group = ng_smooth_by_angle
_m.use_pin_to_last = True
_m.show_group_selector = False
ob_plane.location = (0.0, 1.665e-17, -4.47e-09)
_m = ob_plane.modifiers.new('Smooth by Angle', 'NODES')
_m.node_group = ng_smooth_by_angle
_m.use_pin_to_last = True
_m.show_group_selector = False

# ---- collection membership
col_collection.objects.link(ob_light)
col_collection.objects.link(ob_leg)
col_collection.objects.link(ob_plane)

# ---- scene / render settings (as saved in the file)
scene.frame_start = 1; scene.frame_end = 250; scene.frame_set(1)
scene.render.engine = 'BLENDER_EEVEE_NEXT'
bpy.context.view_layer.update()

# ---- added for rendering (the .blend has no active camera and no usable light): camera, sun
cam_auto = bpy.data.cameras.new('AutoCamera')
cam_auto.lens = 50.0
cam_auto.sensor_width = 36.0
cam_auto.clip_end = 1000.0
ob_auto_camera = bpy.data.objects.new('AutoCamera', cam_auto)
scene.collection.objects.link(ob_auto_camera)
ob_auto_camera.location = (0.419118, -0.502941, 0.185294)
ob_auto_camera.rotation_euler = (1.09748, -7.21219e-08, 0.694738)
scene.camera = ob_auto_camera
light_auto_sun = bpy.data.lights.new('AutoSun', 'SUN')
light_auto_sun.energy = 3.0
light_auto_sun.angle = 0.0523599
ob_auto_sun = bpy.data.objects.new('AutoSun', light_auto_sun)
scene.collection.objects.link(ob_auto_sun)
ob_auto_sun.rotation_euler = (0.872665, 0.174533, 0.523599)
bpy.context.view_layer.update()
